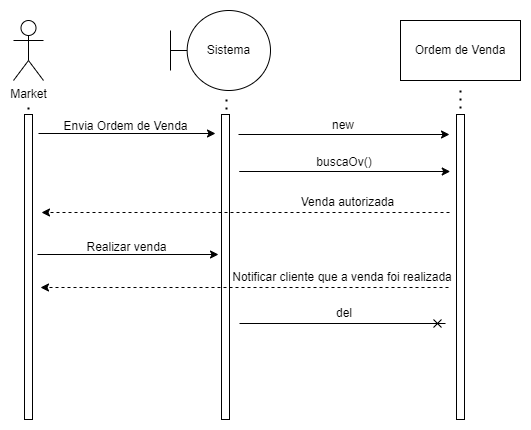

The diagram above was exported from draw.io. Its source (the exported page's mxGraphModel, read from the mxfile embedded in the PNG):
<mxGraphModel dx="782" dy="411" grid="0" gridSize="10" guides="1" tooltips="1" connect="1" arrows="1" fold="1" page="1" pageScale="1" pageWidth="827" pageHeight="1169" math="0" shadow="0">
  <root>
    <mxCell id="0" />
    <mxCell id="1" parent="0" />
    <mxCell id="zR6iFT_XwxJSAPof40U3-1" value="Market" style="shape=umlActor;verticalLabelPosition=bottom;verticalAlign=top;html=1;outlineConnect=0;" vertex="1" parent="1">
      <mxGeometry x="141" y="73" width="30" height="60" as="geometry" />
    </mxCell>
    <mxCell id="zR6iFT_XwxJSAPof40U3-2" value="" style="rounded=0;whiteSpace=wrap;html=1;" vertex="1" parent="1">
      <mxGeometry x="152" y="167" width="8" height="305" as="geometry" />
    </mxCell>
    <mxCell id="zR6iFT_XwxJSAPof40U3-3" value="Sistema" style="shape=umlBoundary;whiteSpace=wrap;html=1;" vertex="1" parent="1">
      <mxGeometry x="298" y="63" width="100" height="80" as="geometry" />
    </mxCell>
    <mxCell id="zR6iFT_XwxJSAPof40U3-4" value="Ordem de Venda" style="rounded=0;whiteSpace=wrap;html=1;" vertex="1" parent="1">
      <mxGeometry x="528" y="73" width="120" height="60" as="geometry" />
    </mxCell>
    <mxCell id="zR6iFT_XwxJSAPof40U3-5" value="" style="rounded=0;whiteSpace=wrap;html=1;" vertex="1" parent="1">
      <mxGeometry x="349" y="167" width="8" height="305" as="geometry" />
    </mxCell>
    <mxCell id="zR6iFT_XwxJSAPof40U3-6" value="" style="rounded=0;whiteSpace=wrap;html=1;" vertex="1" parent="1">
      <mxGeometry x="584" y="167" width="8" height="305" as="geometry" />
    </mxCell>
    <mxCell id="zR6iFT_XwxJSAPof40U3-7" value="" style="endArrow=classic;html=1;rounded=0;" edge="1" parent="1">
      <mxGeometry width="50" height="50" relative="1" as="geometry">
        <mxPoint x="366" y="187" as="sourcePoint" />
        <mxPoint x="577" y="187" as="targetPoint" />
      </mxGeometry>
    </mxCell>
    <mxCell id="zR6iFT_XwxJSAPof40U3-8" value="new" style="text;html=1;strokeColor=none;fillColor=none;align=center;verticalAlign=middle;whiteSpace=wrap;rounded=0;" vertex="1" parent="1">
      <mxGeometry x="441" y="163" width="60" height="30" as="geometry" />
    </mxCell>
    <mxCell id="zR6iFT_XwxJSAPof40U3-9" value="" style="endArrow=classic;html=1;rounded=0;" edge="1" parent="1">
      <mxGeometry width="50" height="50" relative="1" as="geometry">
        <mxPoint x="166" y="186" as="sourcePoint" />
        <mxPoint x="343" y="186" as="targetPoint" />
      </mxGeometry>
    </mxCell>
    <mxCell id="zR6iFT_XwxJSAPof40U3-10" value="" style="endArrow=none;dashed=1;html=1;dashPattern=1 3;strokeWidth=2;rounded=0;" edge="1" parent="1">
      <mxGeometry width="50" height="50" relative="1" as="geometry">
        <mxPoint x="354" y="162" as="sourcePoint" />
        <mxPoint x="354" y="148" as="targetPoint" />
      </mxGeometry>
    </mxCell>
    <mxCell id="zR6iFT_XwxJSAPof40U3-11" value="" style="endArrow=none;dashed=1;html=1;dashPattern=1 3;strokeWidth=2;rounded=0;" edge="1" parent="1">
      <mxGeometry width="50" height="50" relative="1" as="geometry">
        <mxPoint x="588" y="161" as="sourcePoint" />
        <mxPoint x="588" y="140" as="targetPoint" />
      </mxGeometry>
    </mxCell>
    <mxCell id="zR6iFT_XwxJSAPof40U3-12" value="" style="endArrow=none;dashed=1;html=1;dashPattern=1 3;strokeWidth=2;rounded=0;" edge="1" parent="1">
      <mxGeometry width="50" height="50" relative="1" as="geometry">
        <mxPoint x="156" y="162" as="sourcePoint" />
        <mxPoint x="156" y="156" as="targetPoint" />
      </mxGeometry>
    </mxCell>
    <mxCell id="zR6iFT_XwxJSAPof40U3-13" value="Envia Ordem de Venda" style="text;html=1;strokeColor=none;fillColor=none;align=center;verticalAlign=middle;whiteSpace=wrap;rounded=0;" vertex="1" parent="1">
      <mxGeometry x="177" y="164" width="153" height="30" as="geometry" />
    </mxCell>
    <mxCell id="zR6iFT_XwxJSAPof40U3-14" value="" style="endArrow=cross;html=1;rounded=0;endFill=0;" edge="1" parent="1">
      <mxGeometry width="50" height="50" relative="1" as="geometry">
        <mxPoint x="367" y="376" as="sourcePoint" />
        <mxPoint x="573" y="376" as="targetPoint" />
      </mxGeometry>
    </mxCell>
    <mxCell id="zR6iFT_XwxJSAPof40U3-15" value="del" style="text;html=1;strokeColor=none;fillColor=none;align=center;verticalAlign=middle;whiteSpace=wrap;rounded=0;" vertex="1" parent="1">
      <mxGeometry x="442" y="351" width="60" height="30" as="geometry" />
    </mxCell>
    <mxCell id="zR6iFT_XwxJSAPof40U3-16" value="" style="endArrow=classic;html=1;rounded=0;" edge="1" parent="1">
      <mxGeometry width="50" height="50" relative="1" as="geometry">
        <mxPoint x="366.75" y="224" as="sourcePoint" />
        <mxPoint x="577.75" y="224" as="targetPoint" />
      </mxGeometry>
    </mxCell>
    <mxCell id="zR6iFT_XwxJSAPof40U3-17" value="buscaOv()" style="text;html=1;strokeColor=none;fillColor=none;align=center;verticalAlign=middle;whiteSpace=wrap;rounded=0;" vertex="1" parent="1">
      <mxGeometry x="441.75" y="200" width="60" height="30" as="geometry" />
    </mxCell>
    <mxCell id="zR6iFT_XwxJSAPof40U3-18" value="" style="endArrow=classic;html=1;rounded=0;dashed=1;" edge="1" parent="1">
      <mxGeometry width="50" height="50" relative="1" as="geometry">
        <mxPoint x="577" y="265" as="sourcePoint" />
        <mxPoint x="169" y="265" as="targetPoint" />
      </mxGeometry>
    </mxCell>
    <mxCell id="zR6iFT_XwxJSAPof40U3-19" value="Venda autorizada" style="text;html=1;strokeColor=none;fillColor=none;align=center;verticalAlign=middle;whiteSpace=wrap;rounded=0;" vertex="1" parent="1">
      <mxGeometry x="416.75" y="240" width="117.25" height="30" as="geometry" />
    </mxCell>
    <mxCell id="zR6iFT_XwxJSAPof40U3-20" value="" style="endArrow=classic;html=1;rounded=0;" edge="1" parent="1">
      <mxGeometry width="50" height="50" relative="1" as="geometry">
        <mxPoint x="165" y="307" as="sourcePoint" />
        <mxPoint x="346" y="307" as="targetPoint" />
      </mxGeometry>
    </mxCell>
    <mxCell id="zR6iFT_XwxJSAPof40U3-21" value="Realizar venda" style="text;html=1;strokeColor=none;fillColor=none;align=center;verticalAlign=middle;whiteSpace=wrap;rounded=0;" vertex="1" parent="1">
      <mxGeometry x="198" y="285" width="113" height="30" as="geometry" />
    </mxCell>
    <mxCell id="zR6iFT_XwxJSAPof40U3-22" value="" style="endArrow=classic;html=1;rounded=0;dashed=1;" edge="1" parent="1">
      <mxGeometry width="50" height="50" relative="1" as="geometry">
        <mxPoint x="576" y="340" as="sourcePoint" />
        <mxPoint x="168" y="340" as="targetPoint" />
      </mxGeometry>
    </mxCell>
    <mxCell id="zR6iFT_XwxJSAPof40U3-23" value="Notificar cliente que a venda foi realizada" style="text;html=1;strokeColor=none;fillColor=none;align=center;verticalAlign=middle;whiteSpace=wrap;rounded=0;" vertex="1" parent="1">
      <mxGeometry x="351" y="315" width="238.25" height="30" as="geometry" />
    </mxCell>
  </root>
</mxGraphModel>